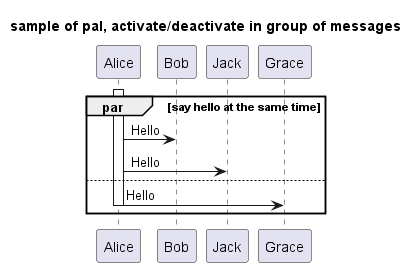

The diagram above was rendered by PlantUML. Its source (embedded in the PNG):
@startuml

title sample of pal, activate/deactivate in group of messages

par say hello at the same time
    activate Alice
    Alice -> Bob : Hello
    Alice -> Jack : Hello
else
    Alice -> Grace : Hello
    deactivate Alice
end

@enduml